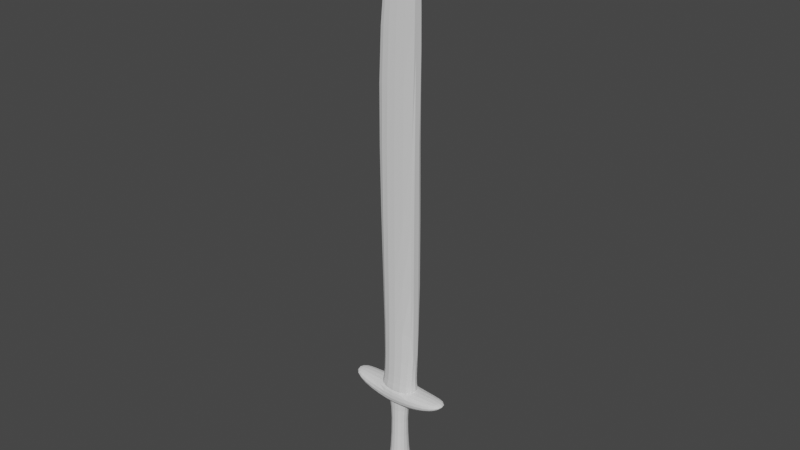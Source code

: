 # Source: great-sword-01.blend  (saved by Blender 2.80.74; exported with 4.5.12 LTS)
import bpy
from mathutils import Matrix  # noqa: F401  (used for matrix-valued properties, if any)

bpy.ops.wm.read_factory_settings(use_empty=True)
scene = bpy.context.scene
scene.name = 'Scene'

# ---- collections
col_collection = bpy.data.collections.new('Collection'); scene.collection.children.link(col_collection)

# ---- world
world_world = bpy.data.worlds.new('World'); scene.world = world_world
world_world.use_nodes = True; world_world.node_tree.nodes.clear()
_N = world_world.node_tree.nodes; _L = world_world.node_tree.links
n0 = _N.new('ShaderNodeOutputWorld'); n0.name = 'World Output'; n0.location = (300, 300)
n1 = _N.new('ShaderNodeBackground'); n1.name = 'Background'; n1.location = (10, 300)
n1.inputs[0].default_value = (0.05088, 0.05088, 0.05088, 1.0)
_L.new(n1.outputs[0], n0.inputs[0])
n0.is_active_output = True
world_world.color = (0.05088, 0.05088, 0.05088)
world_world.use_sun_shadow = False
world_world.sun_shadow_jitter_overblur = 0.0

# ---- meshes
me_cube_001 = bpy.data.meshes.new('Cube.001')
me_cube_001.from_pydata([(-0.01952, -0.02318, -0.09748), (-0.01137, -0.01504, 0.1073), (-0.01952, 0.02318, -0.09748), (-0.01137, 0.01504, 0.1073), (0.02685, -0.02318, -0.09748), (0.0187, -0.01504, 0.1073), (0.02685, 0.02318, -0.09748), (0.0187, 0.01504, 0.1073), (-0.04418, -0.02793, 0.1135), (-0.04418, 0.02793, 0.1135), (0.05151, 0.02793, 0.1135), (0.05151, -0.02793, 0.1135), (-0.04418, -0.02793, 0.1442), (-0.04418, 0.02793, 0.1442), (0.05151, 0.02793, 0.1442), (0.05151, -0.02793, 0.1442), (-0.1199, -0.02458, 0.1219), (-0.1199, -0.02458, 0.1357), (-0.1199, 0.02458, 0.1219), (-0.1199, 0.02458, 0.1357), (0.1273, -0.02458, 0.1219), (0.1273, -0.02458, 0.1357), (0.1273, 0.02458, 0.1219), (0.1273, 0.02458, 0.1357), (-0.03112, -0.02132, 0.1617), (-0.03112, 0.02132, 0.1617), (0.04661, 0.02132, 0.1617), (0.04661, -0.02132, 0.1617), (-0.06558, -0.01078, 0.8901), (-0.06558, 0.01078, 0.8901), (0.04661, 0.01078, 0.8901), (0.04661, -0.01078, 0.8901), (-0.01487, -0.005474, 1.18), (-0.01487, 0.005474, 1.18), (0.04661, 0.005474, 1.203), (0.04661, -0.005474, 1.203), (-0.03977, 0.04343, -0.103), (-0.03977, -0.04343, -0.103), (0.0471, 0.04343, -0.103), (0.0471, -0.04343, -0.103), (-0.01684, 0.02051, -0.1556), (-0.01684, -0.02051, -0.1556), (0.02417, 0.02051, -0.1556), (0.02417, -0.02051, -0.1556), (0.04486, 0.03055, 0.08658), (-0.03753, 0.03055, 0.08658), (-0.03753, 0.03055, 0.1357), (0.04486, 0.03055, 0.1357), (-0.03753, -0.03055, 0.08658), (0.04486, -0.03055, 0.08658), (0.04486, -0.03055, 0.1357), (-0.03753, -0.03055, 0.1357), (-0.02358, 0.02021, 0.1305), (0.03091, 0.02021, 0.1305), (0.03091, -0.02021, 0.1305), (-0.02358, -0.02021, 0.1305)], [], [(0, 1, 3, 2), (2, 3, 7, 6), (6, 7, 5, 4), (4, 5, 1, 0), (6, 4, 39, 38), (7, 3, 9, 10), (11, 10, 14, 15), (5, 7, 10, 11), (3, 1, 8, 9), (1, 5, 11, 8), (13, 12, 24, 25), (9, 8, 12, 13), (8, 11, 15, 12), (10, 9, 13, 14), (16, 17, 19, 18), (44, 47, 23, 22), (22, 23, 21, 20), (48, 51, 17, 16), (44, 22, 20, 49), (46, 19, 17, 51), (27, 26, 30, 31), (12, 15, 27, 24), (14, 13, 25, 26), (15, 14, 26, 27), (28, 31, 35, 32), (25, 24, 28, 29), (24, 27, 31, 28), (26, 25, 29, 30), (34, 33, 32, 35), (30, 29, 33, 34), (31, 30, 34, 35), (29, 28, 32, 33), (37, 36, 40, 41), (4, 0, 37, 39), (2, 6, 38, 36), (0, 2, 36, 37), (40, 42, 43, 41), (39, 37, 41, 43), (36, 38, 42, 40), (38, 39, 43, 42), (23, 47, 50, 21), (50, 47, 53, 54), (18, 45, 48, 16), (45, 44, 49, 48), (20, 21, 50, 49), (49, 50, 51, 48), (18, 19, 46, 45), (45, 46, 47, 44), (53, 52, 55, 54), (46, 51, 55, 52), (51, 50, 54, 55), (47, 46, 52, 53)])
_k = {(26, 27): 0.74902, (30, 31): 1.0, (26, 30): 0.74902, (27, 31): 0.74902, (34, 35): 1.0, (31, 35): 1.0, (30, 34): 1.0}
me_cube_001.attributes.new('crease_edge', 'FLOAT', 'EDGE').data.foreach_set('value', [_k.get((min(e.vertices), max(e.vertices)), 0.0) for e in me_cube_001.edges])
_uv = me_cube_001.uv_layers.new(name='UVMap')
_uv.uv.foreach_set('vector', [0.5375, 0.5592, 0.5513, 0.3173, 0.6022, 0.3173, 0.616, 0.5592, 0.6471, 0.5592, 0.6609, 0.3174, 0.7117, 0.3174, 0.7255, 0.5592, 0.8233, 0.2487, 0.837, 0.007242, 0.8879, 0.007242, 0.9017, 0.2487, 0.428, 0.5592, 0.4418, 0.3174, 0.4926, 0.3174, 0.5064, 0.5592, 0.4641, 0.5935, 0.4641, 0.6484, 0.43, 0.6724, 0.43, 0.5696, 0.8456, 0.2981, 0.8456, 0.3337, 0.8237, 0.3726, 0.8237, 0.2593, 0.6348, 0.5685, 0.6348, 0.6346, 0.5829, 0.6346, 0.5829, 0.5685, 0.8964, 0.2981, 0.8456, 0.2981, 0.8237, 0.2593, 0.9182, 0.2593, 0.8456, 0.3337, 0.8964, 0.3337, 0.9182, 0.3726, 0.8237, 0.3726, 0.8964, 0.3337, 0.8964, 0.2981, 0.9182, 0.2593, 0.9182, 0.3726, 0.9182, 0.4926, 0.8237, 0.4926, 0.8433, 0.4673, 0.8986, 0.4673, 0.8194, 0.5523, 0.8194, 0.6184, 0.7674, 0.6184, 0.7674, 0.5523, 0.7674, 0.5469, 0.7674, 0.4336, 0.8194, 0.4336, 0.8194, 0.5469, 0.8194, 0.3135, 0.8194, 0.4268, 0.7674, 0.4268, 0.7674, 0.3135, 0.5328, 0.3701, 0.5095, 0.3701, 0.5095, 0.3119, 0.5328, 0.3119, 0.7303, 0.1063, 0.6472, 0.1063, 0.6476, 0.008778, 0.671, 0.008778, 0.5328, 0.4318, 0.5095, 0.4318, 0.5095, 0.3736, 0.5328, 0.3736, 0.7353, 0.2038, 0.8184, 0.2038, 0.818, 0.3014, 0.7947, 0.3014, 0.4287, 0.1063, 0.4388, 0.008778, 0.522, 0.008778, 0.5321, 0.1063, 0.6416, 0.2038, 0.6315, 0.3013, 0.5484, 0.3013, 0.5383, 0.2038, 0.3653, 0.9713, 0.3101, 0.9713, 0.3237, 0.3116, 0.3517, 0.3116, 0.8237, 0.4926, 0.8237, 0.3794, 0.8433, 0.3967, 0.8433, 0.4673, 0.9182, 0.3794, 0.9182, 0.4926, 0.8986, 0.4673, 0.8986, 0.3967, 0.8237, 0.3794, 0.9182, 0.3794, 0.8986, 0.3967, 0.8433, 0.3967, 0.004364, 0.6883, 0.1498, 0.6883, 0.1498, 0.9717, 0.07012, 0.9509, 0.424, 0.9503, 0.3687, 0.9503, 0.3823, 0.2886, 0.4103, 0.2886, 0.04905, 0.0283, 0.1498, 0.0283, 0.1498, 0.6883, 0.004364, 0.6883, 0.304, 0.9717, 0.2032, 0.9717, 0.1586, 0.3117, 0.304, 0.3117, 0.6329, 0.3117, 0.6329, 0.368, 0.6187, 0.368, 0.6187, 0.3117, 0.304, 0.3117, 0.1586, 0.3117, 0.2243, 0.04912, 0.304, 0.0283, 0.3517, 0.3116, 0.3237, 0.3116, 0.3306, 0.02829, 0.3448, 0.02829, 0.4103, 0.2886, 0.3823, 0.2886, 0.3892, 0.02768, 0.4034, 0.02768, 0.9972, 0.1121, 0.9972, 0.2149, 0.9068, 0.1878, 0.9068, 0.1392, 0.4641, 0.6484, 0.5425, 0.6484, 0.5769, 0.6724, 0.43, 0.6724, 0.5425, 0.5935, 0.4641, 0.5935, 0.43, 0.5696, 0.5769, 0.5696, 0.5425, 0.6484, 0.5425, 0.5935, 0.5769, 0.5696, 0.5769, 0.6724, 0.823, 0.655, 0.823, 0.6065, 0.8924, 0.6065, 0.8924, 0.655, 0.738, 0.5696, 0.738, 0.6724, 0.6474, 0.6453, 0.6474, 0.5967, 0.9068, 0.1059, 0.9068, 0.003085, 0.9973, 0.03023, 0.9973, 0.07878, 0.9148, 0.4991, 0.9148, 0.6019, 0.8236, 0.5748, 0.8236, 0.5262, 0.6315, 0.008775, 0.6416, 0.1063, 0.5383, 0.1063, 0.5484, 0.008775, 0.5383, 0.1063, 0.6416, 0.1063, 0.6241, 0.1229, 0.5558, 0.1229, 0.4388, 0.3014, 0.4287, 0.2038, 0.5321, 0.2038, 0.522, 0.3014, 0.4287, 0.2038, 0.4287, 0.1063, 0.5321, 0.1063, 0.5321, 0.2038, 0.7947, 0.008778, 0.818, 0.008778, 0.8184, 0.1063, 0.7353, 0.1063, 0.7353, 0.1063, 0.8184, 0.1063, 0.8184, 0.2038, 0.7353, 0.2038, 0.671, 0.3014, 0.6476, 0.3014, 0.6472, 0.2038, 0.7303, 0.2038, 0.7303, 0.2038, 0.6472, 0.2038, 0.6472, 0.1063, 0.7303, 0.1063, 0.6241, 0.1229, 0.6241, 0.1874, 0.5558, 0.1874, 0.5558, 0.1229, 0.6416, 0.2038, 0.5383, 0.2038, 0.5558, 0.1874, 0.6241, 0.1874, 0.5383, 0.2038, 0.5383, 0.1063, 0.5558, 0.1229, 0.5558, 0.1874, 0.6416, 0.1063, 0.6416, 0.2038, 0.6241, 0.1874, 0.6241, 0.1229])
me_cube_001.use_remesh_preserve_volume = False
me_cube_001.use_remesh_preserve_attributes = False
me_cube_001.use_mirror_vertex_groups = False
me_cube_001.update()

# ---- objects
ob_cube = bpy.data.objects.new('Cube', me_cube_001)

# ---- transforms, parenting, visibility, modifiers, constraints
ob_cube.location = (0.0, 0.0, 0.0)
ob_cube.lineart.crease_threshold = 0.0
_m = ob_cube.modifiers.new('Subdivision', 'SUBSURF')
_m.uv_smooth = 'PRESERVE_CORNERS'
_m.show_only_control_edges = False

# ---- collection membership
col_collection.objects.link(ob_cube)

# ---- scene / render settings (as saved in the file)
scene.frame_start = 1; scene.frame_end = 250; scene.frame_set(1)
scene.render.engine = 'BLENDER_EEVEE_NEXT'
scene.cycles.use_denoising = False
scene.cycles.samples = 128
scene.cycles.sampling_pattern = 'TABULATED_SOBOL'
scene.cycles.use_adaptive_sampling = False
scene.cycles.use_light_tree = False
scene.view_settings.view_transform = 'Filmic'
bpy.context.view_layer.update()

# ---- added for rendering (the .blend has no active camera and no usable light): camera, sun
cam_auto = bpy.data.cameras.new('AutoCamera')
cam_auto.lens = 50.0
cam_auto.sensor_width = 36.0
cam_auto.clip_end = 1000.0
ob_auto_camera = bpy.data.objects.new('AutoCamera', cam_auto)
scene.collection.objects.link(ob_auto_camera)
ob_auto_camera.location = (1.28384, -1.5362, 1.54779)
ob_auto_camera.rotation_euler = (1.09748, -7.21219e-08, 0.694738)
scene.camera = ob_auto_camera
light_auto_sun = bpy.data.lights.new('AutoSun', 'SUN')
light_auto_sun.energy = 3.0
light_auto_sun.angle = 0.0523599
ob_auto_sun = bpy.data.objects.new('AutoSun', light_auto_sun)
scene.collection.objects.link(ob_auto_sun)
ob_auto_sun.rotation_euler = (0.872665, 0.174533, 0.523599)
bpy.context.view_layer.update()

